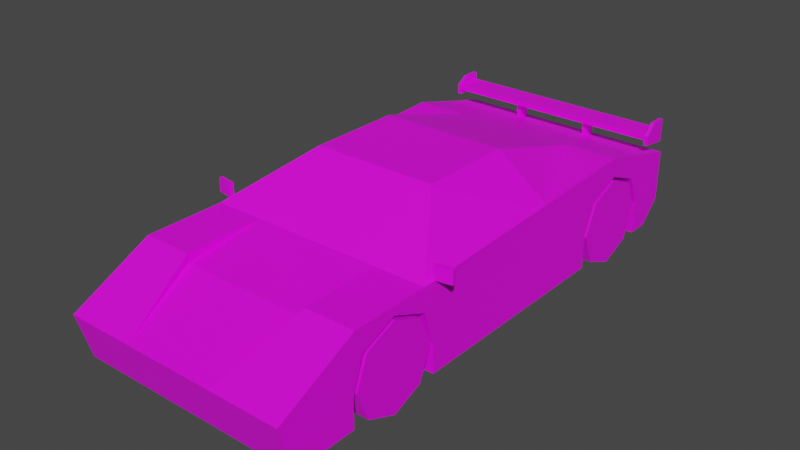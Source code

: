 # Source: Veh_Sports_Car_03_Green.blend  (saved by Blender 2.90.8; exported with 4.5.12 LTS)
import bpy
from mathutils import Matrix  # noqa: F401  (used for matrix-valued properties, if any)

bpy.ops.wm.read_factory_settings(use_empty=True)
scene = bpy.context.scene
scene.name = 'Scene'

# ---- collections
col_collection = bpy.data.collections.new('Collection'); scene.collection.children.link(col_collection)

# ---- images (referenced by path relative to the original .blend; pixels are not part of the script)
import os
ASSET_DIR = os.environ.get("B2B_ASSET_DIR", "")  # directory of the original .blend (textures are referenced by path, not embedded)
HERE = os.path.dirname(os.path.abspath(__file__))  # packed textures are extracted next to this script under _unpacked/

def load_image(name, relpath, width, height, colorspace="sRGB"):
    """Load a texture the original file referenced (path relative to the .blend, or extracted next to this script)."""
    p = next((c for c in (os.path.join(HERE, relpath), os.path.join(ASSET_DIR, relpath)) if relpath and os.path.exists(c)), "")
    if p:
        img = bpy.data.images.load(p, check_existing=True)
        img.name = name
    else:  # same state as the original file: an image datablock whose file is absent (Cycles renders it pink)
        img = bpy.data.images.new(name, width, height)
        img.source = "FILE"
        img.filepath = "//" + (relpath or name)
    img.colorspace_settings.name = colorspace
    return img
img_city_vehicles_pallete_png = load_image('city_vehicles_pallete.png', 'city_vehicles_pallete.png', 1024, 1024, 'sRGB')

# ---- materials (node trees are filled in below, after node groups)
mat_material_001 = bpy.data.materials.new('Material.001')
mat_material_001.use_transparent_shadow = False

# ---- material node trees
mat_material_001.use_nodes = True; mat_material_001.node_tree.nodes.clear()
_N = mat_material_001.node_tree.nodes; _L = mat_material_001.node_tree.links
n0 = _N.new('ShaderNodeBsdfPrincipled'); n0.name = 'Principled BSDF'; n0.location = (10, 300)
n0.distribution = 'GGX'
n0.subsurface_method = 'BURLEY'
n0.inputs[3].default_value = 1.45
n0.inputs[27].default_value = (0.0, 0.0, 0.0, 1.0)
n0.inputs[28].default_value = 1.0
n1 = _N.new('ShaderNodeOutputMaterial'); n1.name = 'Material Output'; n1.location = (300, 300)
n2 = _N.new('ShaderNodeTexImage'); n2.name = 'Image Texture'; n2.location = (-322, 90)
n2.image = img_city_vehicles_pallete_png
n2.interpolation = 'Closest'
_L.new(n0.outputs[0], n1.inputs[0])
_L.new(n2.outputs[0], n0.inputs[0])
n1.is_active_output = True

# ---- world
world_world = bpy.data.worlds.new('World'); scene.world = world_world
world_world.use_nodes = True; world_world.node_tree.nodes.clear()
_N = world_world.node_tree.nodes; _L = world_world.node_tree.links
n0 = _N.new('ShaderNodeOutputWorld'); n0.name = 'World Output'; n0.location = (300, 300)
n1 = _N.new('ShaderNodeBackground'); n1.name = 'Background'; n1.location = (10, 300)
n1.inputs[0].default_value = (0.05088, 0.05088, 0.05088, 1.0)
_L.new(n1.outputs[0], n0.inputs[0])
n0.is_active_output = True
world_world.color = (0.05088, 0.05088, 0.05088)
world_world.use_sun_shadow = False
world_world.sun_shadow_jitter_overblur = 0.0

# ---- meshes
me_plane = bpy.data.meshes.new('Plane')
me_plane.from_pydata([(0.3083, 0.5913, 0.3651), (0.3149, 0.7583, 0.433), (0.3083, 0.9253, 0.3651), (0.3149, -0.9474, 0.3618), (0.3149, -0.7754, 0.433), (0.3149, -0.6034, 0.3618), (0.549, -1.369, 0.2845), (0.549, -1.306, 0.06268), (0.549, 1.195, 0.4118), (0.2831, -0.2805, 0.6715), (0.549, -0.2558, 0.06268), (0.4973, -0.5795, 0.488), (0.549, 0.1978, 0.06268), (0.3222, 0.1135, 0.6687), (0.549, -0.2558, 0.4871), (0.5262, 0.1135, 0.5213), (0.2703, 0.5907, 0.5712), (0.549, -0.9866, 0.4728), (0.549, -0.9998, 0.06268), (0.312, -0.9866, 0.4728), (0.312, -0.5795, 0.488), (0.2209, -1.369, 0.2845), (0.312, -0.9866, 0.4293), (0.549, -0.7754, 0.433), (0.549, -0.6034, 0.3618), (0.549, -0.6042, 0.3621), (0.549, -0.9474, 0.3618), (0.549, -0.9998, 0.202), (0.3149, -0.9998, 0.202), (0.3149, -0.7754, 0.06268), (0.3149, -0.9998, 0.06268), (0.3149, -0.5469, 0.06268), (0.549, -0.5469, 0.06268), (0.3149, -0.6042, 0.06268), (0.549, -0.5469, 0.202), (0.3149, -0.5469, 0.202), (0.2993, 1.195, 0.4118), (0.2993, 1.026, 0.4523), (0.549, 1.026, 0.4523), (0.549, 0.7464, 0.526), (0.1163, 1.026, 0.4523), (0.549, 0.7583, 0.433), (0.549, 0.7464, 0.4286), (0.549, 0.9253, 0.3651), (0.549, 0.5913, 0.3651), (0.3149, 0.7583, 0.06268), (0.3149, 0.9841, 0.06268), (0.549, 0.9841, 0.06268), (0.3149, 0.5324, 0.06268), (0.549, 0.5324, 0.06268), (0.3149, 0.5324, 0.2194), (0.549, 0.5324, 0.2194), (0.549, 0.9841, 0.2194), (0.3149, 0.9841, 0.2194), (0.311, -1.272, 0.3324), (0.3569, -1.085, 0.4241), (0.5002, -1.085, 0.4241), (0.4612, -1.272, 0.3323), (0.549, -1.138, 0.307), (0.549, -1.138, 0.265), (0.549, -1.014, 0.265), (0.549, -1.014, 0.307), (0.259, -1.306, 0.06268), (0.1822, -1.331, 0.1505), (0.2155, -1.355, 0.2337), (0.2787, -1.324, 0.1259), (0.3816, -1.324, 0.1259), (0.4401, -1.355, 0.2337), (0.3225, -0.2443, 0.6692), (0.5263, -0.5291, 0.494), (0.312, -0.6042, 0.4728), (0.2703, 0.2257, 0.6785), (0.2993, -0.2558, 0.6867), (0.549, -0.6042, 0.4728), (0.549, 0.1978, 0.5044), (0.5261, -0.2565, 0.5049), (0.5283, 1.195, 0.3894), (0.5283, 1.195, 0.2777), (0.5023, 1.16, 0.3688), (0.5023, 1.16, 0.2983), (0.271, 1.16, 0.2983), (0.271, 1.16, 0.3688), (0.245, 1.16, 0.3894), (0.5283, 1.16, 0.3894), (0.5283, 1.16, 0.2777), (0.245, 1.16, 0.2777), (0.549, 1.091, 0.06268), (0.549, 1.195, 0.1665), (0.4723, 1.091, 0.06268), (0.3832, 1.172, 0.1432), (0.07413, 1.16, 0.3672), (0.07413, 1.16, 0.2991), (0.549, 1.018, 0.307), (0.549, 1.018, 0.265), (0.549, 1.119, 0.265), (0.549, 1.119, 0.307), (0.2993, 0.7451, 0.5257), (0.2993, 0.1978, 0.6867), (-0.3083, 0.5913, 0.3651), (-0.3149, 0.7583, 0.433), (-0.3083, 0.9253, 0.3651), (-0.3149, -0.9474, 0.3618), (-0.3149, -0.7754, 0.433), (-0.3149, -0.6034, 0.3618), (-0.549, -1.369, 0.2845), (-0.549, -1.306, 0.06268), (-0.549, 1.195, 0.4118), (-0.2831, -0.2805, 0.6715), (-0.549, -0.2558, 0.06268), (-0.4973, -0.5795, 0.488), (-0.549, 0.1978, 0.06268), (-0.3222, 0.1135, 0.6687), (0.0, -1.369, 0.2845), (0.0, -1.306, 0.06268), (0.0, 1.195, 0.4118), (0.0, -0.2558, 0.6867), (0.0, -0.2558, 0.06268), (0.0, -0.6042, 0.4728), (0.0, -0.6042, 0.06268), (0.0, 0.1978, 0.06268), (0.0, 0.1978, 0.6867), (-0.549, -0.2558, 0.4871), (-0.5262, 0.1135, 0.5213), (-0.2703, 0.5907, 0.5712), (-0.549, -0.9866, 0.4728), (-0.549, -0.9998, 0.06268), (0.0, -0.9866, 0.06268), (-0.312, -0.9866, 0.4728), (-0.312, -0.5795, 0.488), (-0.2209, -1.369, 0.2845), (-0.312, -0.9866, 0.4293), (0.0, -0.9866, 0.4293), (0.0, 0.7439, 0.526), (-0.549, -0.7754, 0.433), (-0.549, -0.6034, 0.3618), (-0.549, -0.6042, 0.3621), (-0.549, -0.9474, 0.3618), (-0.549, -0.9998, 0.202), (-0.3149, -0.9998, 0.202), (-0.3149, -0.7754, 0.06268), (-0.3149, -0.9998, 0.06268), (-0.3149, -0.5469, 0.06268), (-0.549, -0.5469, 0.06268), (-0.3149, -0.6042, 0.06268), (-0.549, -0.5469, 0.202), (-0.3149, -0.5469, 0.202), (-0.2993, 1.195, 0.4118), (0.0, 1.026, 0.4523), (-0.2993, 1.026, 0.4523), (-0.549, 1.026, 0.4523), (-0.549, 0.7464, 0.526), (-0.1163, 1.026, 0.4523), (-0.549, 0.7583, 0.433), (-0.549, 0.7464, 0.4286), (-0.549, 0.9253, 0.3651), (-0.549, 0.5913, 0.3651), (-0.3149, 0.7583, 0.06268), (-0.3149, 0.9841, 0.06268), (-0.549, 0.9841, 0.06268), (-0.3149, 0.5324, 0.06268), (-0.549, 0.5324, 0.06268), (-0.3149, 0.5324, 0.2194), (-0.549, 0.5324, 0.2194), (-0.549, 0.9841, 0.2194), (-0.3149, 0.9841, 0.2194), (-0.311, -1.272, 0.3324), (-0.3569, -1.085, 0.4241), (-0.5002, -1.085, 0.4241), (-0.4612, -1.272, 0.3323), (-0.549, -1.138, 0.307), (-0.549, -1.138, 0.265), (-0.549, -1.014, 0.265), (-0.549, -1.014, 0.307), (0.0, -1.331, 0.1505), (-0.259, -1.306, 0.06268), (-0.1822, -1.331, 0.1505), (-0.2155, -1.355, 0.2337), (-0.2787, -1.324, 0.1259), (-0.3816, -1.324, 0.1259), (-0.4401, -1.355, 0.2337), (-0.3225, -0.2443, 0.6692), (-0.5263, -0.5291, 0.494), (0.0, -0.5795, 0.488), (0.0, -0.2805, 0.6715), (-0.312, -0.6042, 0.4728), (-0.2703, 0.2257, 0.6785), (-0.2993, -0.2558, 0.6867), (-0.549, -0.6042, 0.4728), (-0.549, 0.1978, 0.5044), (-0.5261, -0.2565, 0.5049), (0.0, 1.195, 0.2777), (0.0, 1.195, 0.3894), (-0.5283, 1.195, 0.3894), (-0.5283, 1.195, 0.2777), (0.0, 1.16, 0.2777), (0.0, 1.16, 0.3894), (-0.5023, 1.16, 0.3688), (-0.5023, 1.16, 0.2983), (-0.271, 1.16, 0.2983), (-0.271, 1.16, 0.3688), (-0.245, 1.16, 0.3894), (-0.5283, 1.16, 0.3894), (-0.5283, 1.16, 0.2777), (-0.245, 1.16, 0.2777), (-0.549, 1.091, 0.06268), (-0.549, 1.195, 0.1665), (0.0, 1.195, 0.1665), (0.0, 1.091, 0.06268), (0.0, 1.172, 0.1432), (-0.4723, 1.091, 0.06268), (-0.3832, 1.172, 0.1432), (0.0, 1.16, 0.2991), (0.0, 1.16, 0.3672), (-0.07413, 1.16, 0.3672), (-0.07413, 1.16, 0.2991), (-0.549, 1.018, 0.307), (-0.549, 1.018, 0.265), (-0.549, 1.119, 0.265), (-0.549, 1.119, 0.307), (-0.2993, 0.7451, 0.5257), (-0.2993, 0.1978, 0.6867), (0.0, 0.2257, 0.6785), (0.0, 0.5899, 0.5714), (0.5461, -0.55, 0.4763), (0.5461, -0.55, 0.5423), (0.5429, -0.5323, 0.4763), (0.5429, -0.5323, 0.5423), (0.6251, -0.5359, 0.4763), (0.6251, -0.5359, 0.5423), (0.622, -0.5183, 0.4763), (0.622, -0.5183, 0.5423), (-0.5461, -0.55, 0.4763), (-0.5461, -0.55, 0.5423), (-0.5429, -0.5323, 0.4763), (-0.5429, -0.5323, 0.5423), (-0.6251, -0.5359, 0.4763), (-0.6251, -0.5359, 0.5423), (-0.622, -0.5183, 0.4763), (-0.622, -0.5183, 0.5423), (-0.549, 1.045, 0.514), (-0.549, 1.045, 0.5363), (-0.549, 1.176, 0.514), (-0.549, 1.176, 0.5363), (0.549, 1.045, 0.514), (0.549, 1.045, 0.5363), (0.549, 1.176, 0.514), (0.549, 1.176, 0.5363), (0.5303, 1.176, 0.514), (-0.5303, 1.176, 0.514), (-0.5303, 1.176, 0.5363), (0.5303, 1.176, 0.5363), (-0.5303, 1.045, 0.514), (0.5303, 1.045, 0.514), (0.5303, 1.045, 0.5363), (-0.5303, 1.045, 0.5363), (-0.549, 1.099, 0.572), (-0.549, 1.176, 0.572), (0.5303, 1.176, 0.5843), (0.549, 1.176, 0.5843), (0.549, 1.099, 0.5843), (-0.5303, 1.099, 0.572), (-0.5303, 1.176, 0.572), (0.5303, 1.099, 0.5843), (-0.549, 1.176, 0.485), (-0.549, 1.045, 0.4911), (-0.5303, 1.176, 0.485), (0.549, 1.045, 0.4911), (0.549, 1.176, 0.4726), (0.5303, 1.045, 0.4911), (0.5303, 1.176, 0.4726), (-0.5303, 1.045, 0.4911), (0.1818, 1.078, 0.421), (0.1818, 1.078, 0.5172), (0.1818, 1.143, 0.421), (0.1818, 1.143, 0.5172), (0.2005, 1.078, 0.421), (0.2005, 1.078, 0.5172), (0.2005, 1.143, 0.421), (0.2005, 1.143, 0.5172), (-0.1818, 1.078, 0.421), (-0.1818, 1.078, 0.5172), (-0.1818, 1.143, 0.421), (-0.1818, 1.143, 0.5172), (-0.2005, 1.078, 0.421), (-0.2005, 1.078, 0.5172), (-0.2005, 1.143, 0.421), (-0.2005, 1.143, 0.5172)], [], [(0, 1, 41, 42, 44), (1, 2, 43, 41), (53, 46, 47, 52), (3, 4, 23, 26), (4, 5, 24, 25, 23), (35, 31, 32, 34), (97, 74, 96), (73, 25, 24, 34, 32, 10, 14), (68, 75, 15, 13), (10, 32, 31, 33, 118, 116), (12, 10, 116, 119), (17, 73, 70, 19), (11, 9, 183, 182, 20), (72, 97, 120, 115), (7, 6, 67, 66, 65, 64, 112, 173, 63, 62), (18, 7, 62, 113, 126, 30), (74, 14, 10, 12), (75, 68, 69), (96, 74, 39), (6, 17, 56, 57, 54, 21), (22, 131, 112, 21), (19, 70, 22), (70, 117, 131, 22), (21, 19, 22), (29, 3, 28, 30), (29, 4, 3), (29, 5, 4), (28, 3, 26, 27), (30, 28, 27, 18), (33, 29, 30, 126, 118), (5, 35, 34, 24), (31, 35, 5, 29, 33), (221, 71, 16, 222), (96, 37, 40), (147, 40, 37, 36, 114), (37, 38, 8, 36), (39, 74, 12, 49, 51, 44, 42), (6, 7, 18, 27, 26, 61, 60, 59), (39, 38, 37, 96), (40, 147, 132, 96), (45, 0, 50, 48), (8, 87, 206, 190, 77, 76, 191, 114, 36), (45, 1, 0), (45, 2, 1), (50, 0, 44, 51), (46, 53, 2, 45), (42, 41, 43, 52, 93, 92, 95, 87, 8, 38, 39), (48, 50, 51, 49), (2, 53, 52, 43), (21, 54, 55, 56, 17, 19), (55, 54, 57, 56), (59, 60, 61, 58), (58, 61, 26, 23, 25, 73, 17, 6, 59), (62, 63, 173, 113), (112, 64, 67, 6, 21), (64, 65, 66, 67), (9, 11, 73, 72), (20, 182, 117, 70), (183, 9, 72, 115), (11, 20, 70, 73), (68, 13, 97, 72), (69, 68, 72, 73), (13, 15, 74, 97), (15, 75, 14, 74), (75, 69, 73, 14), (76, 77, 84, 83), (195, 82, 85, 194, 211, 91, 90, 212), (77, 190, 194, 85, 84), (191, 76, 83, 82, 195), (80, 81, 78, 79), (78, 81, 82, 83), (79, 78, 83, 84), (80, 79, 84, 85), (81, 80, 85, 82), (206, 87, 86, 88, 89, 208), (86, 47, 46, 45, 48, 49, 12, 119, 207, 88), (208, 89, 88, 207), (212, 90, 91, 211), (87, 95, 94, 93, 52, 47, 86), (94, 95, 92, 93), (16, 71, 97, 96), (71, 221, 120, 97), (222, 16, 96, 132), (98, 155, 153, 152, 99), (99, 152, 154, 100), (164, 163, 158, 157), (101, 136, 133, 102), (102, 133, 135, 134, 103), (145, 144, 142, 141), (220, 219, 188), (187, 121, 108, 142, 144, 134, 135), (180, 111, 122, 189), (108, 116, 118, 143, 141, 142), (110, 119, 116, 108), (124, 127, 184, 187), (109, 128, 182, 183, 107), (186, 115, 120, 220), (105, 174, 175, 173, 112, 176, 177, 178, 179, 104), (125, 140, 126, 113, 174, 105), (188, 110, 108, 121), (189, 181, 180), (219, 150, 188), (104, 129, 165, 168, 167, 124), (130, 129, 112, 131), (127, 130, 184), (184, 130, 131, 117), (129, 130, 127), (139, 140, 138, 101), (139, 101, 102), (139, 102, 103), (138, 137, 136, 101), (140, 125, 137, 138), (143, 118, 126, 140, 139), (103, 134, 144, 145), (141, 143, 139, 103, 145), (221, 222, 123, 185), (219, 151, 148), (147, 114, 146, 148, 151), (148, 146, 106, 149), (150, 153, 155, 162, 160, 110, 188), (104, 170, 171, 172, 136, 137, 125, 105), (150, 219, 148, 149), (151, 219, 132, 147), (156, 159, 161, 98), (106, 146, 114, 191, 192, 193, 190, 206, 205), (156, 98, 99), (156, 99, 100), (161, 162, 155, 98), (157, 156, 100, 164), (153, 150, 149, 106, 205, 218, 215, 216, 163, 154, 152), (159, 160, 162, 161), (100, 154, 163, 164), (129, 127, 124, 167, 166, 165), (166, 167, 168, 165), (170, 169, 172, 171), (169, 170, 104, 124, 187, 135, 133, 136, 172), (174, 113, 173, 175), (112, 129, 104, 179, 176), (176, 179, 178, 177), (107, 186, 187, 109), (128, 184, 117, 182), (183, 115, 186, 107), (109, 187, 184, 128), (180, 186, 220, 111), (181, 187, 186, 180), (111, 220, 188, 122), (122, 188, 121, 189), (189, 121, 187, 181), (192, 201, 202, 193), (195, 212, 213, 214, 211, 194, 203, 200), (193, 202, 203, 194, 190), (191, 195, 200, 201, 192), (198, 197, 196, 199), (196, 201, 200, 199), (197, 202, 201, 196), (198, 203, 202, 197), (199, 200, 203, 198), (206, 208, 210, 209, 204, 205), (204, 209, 207, 119, 110, 160, 159, 156, 157, 158), (208, 207, 209, 210), (212, 211, 214, 213), (205, 204, 158, 163, 216, 217, 218), (217, 216, 215, 218), (123, 219, 220, 185), (185, 220, 120, 221), (222, 132, 219, 123), (223, 224, 226, 225), (225, 226, 230, 229), (229, 230, 228, 227), (227, 228, 224, 223), (225, 229, 227, 223), (230, 226, 224, 228), (231, 233, 234, 232), (233, 237, 238, 234), (237, 235, 236, 238), (235, 231, 232, 236), (233, 231, 235, 237), (238, 236, 232, 234), (239, 240, 242, 241), (247, 250, 246, 245), (245, 246, 244, 243), (251, 254, 240, 239), (239, 241, 263, 264), (250, 253, 262, 257), (240, 254, 260, 255), (250, 249, 254, 253), (248, 251, 270, 265), (248, 247, 252, 251), (243, 244, 253, 252), (252, 253, 254, 251), (241, 242, 249, 248), (248, 249, 250, 247), (261, 256, 255, 260), (258, 257, 262, 259), (253, 244, 259, 262), (246, 250, 257, 258), (249, 242, 256, 261), (254, 249, 261, 260), (244, 246, 258, 259), (242, 240, 255, 256), (269, 267, 266, 268), (263, 265, 270, 264), (245, 243, 266, 267), (251, 239, 264, 270), (252, 247, 269, 268), (247, 245, 267, 269), (243, 252, 268, 266), (241, 248, 265, 263), (271, 272, 274, 273), (273, 274, 278, 277), (277, 278, 276, 275), (275, 276, 272, 271), (279, 281, 282, 280), (281, 285, 286, 282), (285, 283, 284, 286), (283, 279, 280, 284)])
_uv = me_plane.uv_layers.new(name='UVMap')
_uv.uv.foreach_set('vector', [0.2197, 0.02251, 0.2197, 0.02185, 0.2207, 0.02185, 0.2207, 0.0219, 0.2207, 0.02251, 0.2197, 0.02185, 0.2197, 0.02119, 0.2207, 0.02119, 0.2207, 0.02185, 0.2207, 0.0218, 0.2207, 0.02119, 0.2216, 0.02119, 0.2216, 0.0218, 0.2131, 0.02077, 0.2131, 0.02009, 0.214, 0.02009, 0.214, 0.02077, 0.2131, 0.02009, 0.2131, 0.01941, 0.214, 0.01941, 0.214, 0.01942, 0.214, 0.02009, 0.214, 0.02294, 0.214, 0.02349, 0.2131, 0.02349, 0.2131, 0.02294, 0.5141, 0.3437, 0.5116, 0.3439, 0.5141, 0.3383, 0.5155, 0.3496, 0.5158, 0.3496, 0.5158, 0.3496, 0.5163, 0.3498, 0.5168, 0.3498, 0.5168, 0.3507, 0.5154, 0.3507, 0.1128, 0.02834, 0.1122, 0.02842, 0.1122, 0.0273, 0.1128, 0.02727, 0.2207, 0.0407, 0.2207, 0.04188, 0.2198, 0.04188, 0.2198, 0.04211, 0.2185, 0.04211, 0.2185, 0.0407, 0.2207, 0.03886, 0.2207, 0.0407, 0.2185, 0.0407, 0.2185, 0.03886, 0.5083, 0.3541, 0.5083, 0.3529, 0.509, 0.3529, 0.509, 0.3541, 0.1123, 0.02939, 0.113, 0.02845, 0.1138, 0.02845, 0.1138, 0.02939, 0.1129, 0.02939, 0.5141, 0.3483, 0.5141, 0.3437, 0.5171, 0.3437, 0.5171, 0.3483, 0.519, 0.3542, 0.5183, 0.3542, 0.5184, 0.3539, 0.5188, 0.3537, 0.5188, 0.3533, 0.5184, 0.3531, 0.5183, 0.3524, 0.5187, 0.3524, 0.5187, 0.353, 0.519, 0.3533, 0.2207, 0.04372, 0.2207, 0.04496, 0.2195, 0.04496, 0.2185, 0.04496, 0.2185, 0.04366, 0.2198, 0.04372, 0.5154, 0.3522, 0.5154, 0.3507, 0.5168, 0.3507, 0.5168, 0.3522, 0.1122, 0.02842, 0.1128, 0.02834, 0.1122, 0.02924, 0.5141, 0.3383, 0.5116, 0.3439, 0.5116, 0.3383, 0.5083, 0.3554, 0.5083, 0.3541, 0.5084, 0.3545, 0.5085, 0.3551, 0.509, 0.3551, 0.5093, 0.3554, 0.509, 0.3541, 0.51, 0.3541, 0.51, 0.3554, 0.5093, 0.3554, 0.5194, 0.3519, 0.5197, 0.3507, 0.5195, 0.3519, 0.509, 0.3529, 0.51, 0.3529, 0.51, 0.3541, 0.509, 0.3541, 0.5197, 0.3532, 0.5194, 0.3519, 0.5195, 0.3519, 0.2159, 0.01963, 0.2147, 0.01895, 0.2153, 0.01875, 0.2159, 0.01875, 0.2159, 0.01963, 0.2144, 0.01963, 0.2147, 0.01895, 0.2159, 0.01963, 0.2147, 0.02031, 0.2144, 0.01963, 0.2216, 0.02295, 0.2216, 0.02359, 0.2207, 0.02359, 0.2207, 0.02295, 0.2216, 0.0224, 0.2216, 0.02295, 0.2207, 0.02295, 0.2207, 0.0224, 0.2198, 0.04211, 0.2198, 0.04281, 0.2198, 0.04372, 0.2185, 0.04366, 0.2185, 0.04211, 0.214, 0.02229, 0.214, 0.02294, 0.2131, 0.02294, 0.2131, 0.02229, 0.2159, 0.02053, 0.2153, 0.02053, 0.2147, 0.02031, 0.2159, 0.01963, 0.2159, 0.02031, 0.1138, 0.02693, 0.113, 0.02693, 0.113, 0.02586, 0.1138, 0.02586, 0.5214, 0.3498, 0.5214, 0.3483, 0.5224, 0.3483, 0.5171, 0.3534, 0.5164, 0.3534, 0.5153, 0.3534, 0.5153, 0.3524, 0.5171, 0.3524, 0.5153, 0.3534, 0.5137, 0.3534, 0.5137, 0.3524, 0.5153, 0.3524, 0.5153, 0.3539, 0.5154, 0.3522, 0.5168, 0.3522, 0.5168, 0.3533, 0.5163, 0.3533, 0.5158, 0.3534, 0.5156, 0.3539, 0.5161, 0.3471, 0.5168, 0.3473, 0.5168, 0.3483, 0.5163, 0.3483, 0.5158, 0.3485, 0.516, 0.3483, 0.5161, 0.3483, 0.5161, 0.3479, 0.52, 0.3498, 0.52, 0.3483, 0.5214, 0.3483, 0.5214, 0.3498, 0.5224, 0.3483, 0.523, 0.3483, 0.523, 0.3498, 0.5214, 0.3498, 0.2202, 0.0203, 0.219, 0.01964, 0.2196, 0.0194, 0.2202, 0.0194, 0.5194, 0.3507, 0.5186, 0.3507, 0.5186, 0.3489, 0.519, 0.3489, 0.519, 0.3506, 0.5193, 0.3506, 0.5193, 0.3489, 0.5194, 0.3489, 0.5194, 0.3499, 0.2202, 0.0203, 0.2188, 0.0203, 0.219, 0.01964, 0.2202, 0.0203, 0.219, 0.02096, 0.2188, 0.0203, 0.2165, 0.02263, 0.2165, 0.02205, 0.2175, 0.02205, 0.2175, 0.02263, 0.2202, 0.02119, 0.2196, 0.02119, 0.219, 0.02096, 0.2202, 0.0203, 0.5156, 0.3539, 0.5156, 0.354, 0.5158, 0.3545, 0.5163, 0.3547, 0.5161, 0.3548, 0.516, 0.3548, 0.516, 0.3551, 0.5165, 0.3554, 0.5157, 0.3554, 0.5155, 0.3548, 0.5153, 0.3539, 0.2165, 0.02325, 0.2165, 0.02263, 0.2175, 0.02263, 0.2175, 0.02325, 0.2207, 0.0224, 0.2207, 0.0218, 0.2216, 0.0218, 0.2216, 0.0224, 0.5093, 0.3554, 0.509, 0.3551, 0.5089, 0.3545, 0.5084, 0.3545, 0.5083, 0.3541, 0.509, 0.3541, 0.9756, 0.4971, 0.9761, 0.4992, 0.9744, 0.4992, 0.974, 0.4971, 0.8855, 0.5534, 0.8855, 0.5552, 0.8849, 0.5552, 0.8849, 0.5534, 0.516, 0.3479, 0.516, 0.3483, 0.5158, 0.3485, 0.5156, 0.349, 0.5158, 0.3496, 0.5155, 0.3496, 0.5155, 0.3484, 0.5161, 0.3471, 0.5161, 0.3479, 0.1222, 0.02982, 0.1219, 0.02958, 0.1219, 0.02904, 0.1222, 0.02904, 0.5183, 0.3524, 0.5184, 0.3531, 0.5184, 0.3539, 0.5183, 0.3542, 0.5183, 0.3531, 0.1217, 0.02969, 0.122, 0.02988, 0.122, 0.03018, 0.1217, 0.03036, 0.5143, 0.3486, 0.5121, 0.3518, 0.5116, 0.352, 0.5141, 0.3483, 0.514, 0.3518, 0.5171, 0.3518, 0.5171, 0.352, 0.514, 0.352, 0.5171, 0.3486, 0.5143, 0.3486, 0.5141, 0.3483, 0.5171, 0.3483, 0.5121, 0.3518, 0.514, 0.3518, 0.514, 0.352, 0.5116, 0.352, 0.5139, 0.3482, 0.5139, 0.3446, 0.5141, 0.3437, 0.5141, 0.3483, 0.5118, 0.3513, 0.5139, 0.3482, 0.5141, 0.3483, 0.5116, 0.352, 0.5139, 0.3446, 0.5118, 0.3447, 0.5116, 0.3439, 0.5141, 0.3437, 0.5118, 0.3447, 0.5118, 0.3485, 0.5116, 0.3485, 0.5116, 0.3439, 0.5118, 0.3485, 0.5118, 0.3513, 0.5116, 0.352, 0.5116, 0.3485, 0.5126, 0.3583, 0.5126, 0.3579, 0.5127, 0.3579, 0.5127, 0.3583, 0.8159, 0.1095, 0.8159, 0.09507, 0.8225, 0.09507, 0.8225, 0.1095, 0.8213, 0.1095, 0.8213, 0.1052, 0.8173, 0.1052, 0.8173, 0.1095, 0.52, 0.3542, 0.52, 0.3559, 0.5199, 0.3559, 0.5199, 0.3551, 0.5199, 0.3542, 0.5199, 0.3524, 0.5199, 0.3507, 0.52, 0.3507, 0.52, 0.3517, 0.52, 0.3524, 0.8142, 0.1081, 0.8125, 0.1081, 0.8125, 0.1028, 0.8142, 0.1028, 0.9132, 0.555, 0.9132, 0.5656, 0.9126, 0.5662, 0.9126, 0.5545, 0.9167, 0.555, 0.9132, 0.555, 0.9126, 0.5545, 0.9172, 0.5545, 0.9167, 0.5656, 0.9167, 0.555, 0.9172, 0.5545, 0.9172, 0.5662, 0.9132, 0.5656, 0.9167, 0.5656, 0.9172, 0.5662, 0.9126, 0.5662, 0.5186, 0.3489, 0.5186, 0.3507, 0.5183, 0.3507, 0.5183, 0.3504, 0.5185, 0.3501, 0.5185, 0.3489, 0.2207, 0.03524, 0.2207, 0.03567, 0.2198, 0.03567, 0.2198, 0.03659, 0.2198, 0.0375, 0.2207, 0.0375, 0.2207, 0.03886, 0.2185, 0.03886, 0.2185, 0.03524, 0.2204, 0.03524, 0.1149, 0.02969, 0.1149, 0.0348, 0.1138, 0.03599, 0.1138, 0.02969, 0.509, 0.049, 0.509, 0.0452, 0.5125, 0.0452, 0.5125, 0.049, 0.5165, 0.3554, 0.516, 0.3551, 0.5161, 0.3551, 0.5161, 0.3548, 0.5163, 0.3547, 0.5168, 0.3547, 0.5168, 0.3551, 0.8863, 0.5859, 0.8858, 0.5859, 0.8858, 0.5848, 0.8863, 0.5848, 0.5144, 0.3398, 0.5144, 0.3434, 0.5141, 0.3437, 0.5141, 0.3383, 0.5144, 0.3434, 0.5171, 0.3434, 0.5171, 0.3437, 0.5141, 0.3437, 0.5171, 0.3398, 0.5144, 0.3398, 0.5141, 0.3383, 0.5171, 0.3383, 0.2197, 0.02251, 0.2188, 0.02251, 0.2188, 0.0219, 0.2188, 0.02185, 0.2197, 0.02185, 0.2197, 0.02185, 0.2188, 0.02185, 0.2188, 0.02119, 0.2197, 0.02119, 0.2145, 0.02265, 0.2154, 0.02265, 0.2154, 0.02326, 0.2145, 0.02326, 0.214, 0.02229, 0.2131, 0.02229, 0.2131, 0.02161, 0.214, 0.02161, 0.214, 0.02161, 0.2131, 0.02161, 0.2131, 0.02093, 0.2131, 0.02093, 0.214, 0.02093, 0.2242, 0.02267, 0.2233, 0.02267, 0.2233, 0.02213, 0.2242, 0.02213, 0.5202, 0.3437, 0.5202, 0.3383, 0.5227, 0.3439, 0.517, 0.3529, 0.5169, 0.3518, 0.5183, 0.3518, 0.5183, 0.3527, 0.5178, 0.3527, 0.5173, 0.3529, 0.5173, 0.3529, 0.1148, 0.02834, 0.1148, 0.02727, 0.1154, 0.0273, 0.1154, 0.02842, 0.2163, 0.0407, 0.2185, 0.0407, 0.2185, 0.04211, 0.2172, 0.04211, 0.2172, 0.04188, 0.2163, 0.04188, 0.2163, 0.03886, 0.2185, 0.03886, 0.2185, 0.0407, 0.2163, 0.0407, 0.5118, 0.3541, 0.511, 0.3541, 0.511, 0.3529, 0.5118, 0.3529, 0.1153, 0.02939, 0.1147, 0.02939, 0.1138, 0.02939, 0.1138, 0.02845, 0.1147, 0.02845, 0.5202, 0.3483, 0.5171, 0.3483, 0.5171, 0.3437, 0.5202, 0.3437, 0.519, 0.3507, 0.519, 0.3516, 0.5187, 0.3519, 0.5187, 0.3524, 0.5183, 0.3524, 0.5184, 0.3517, 0.5188, 0.3515, 0.5188, 0.3512, 0.5184, 0.351, 0.5183, 0.3507, 0.2163, 0.04372, 0.2172, 0.04372, 0.2185, 0.04366, 0.2185, 0.04496, 0.2175, 0.04496, 0.2163, 0.04496, 0.5169, 0.3503, 0.5183, 0.3503, 0.5183, 0.3518, 0.5169, 0.3518, 0.1154, 0.02842, 0.1154, 0.02924, 0.1148, 0.02834, 0.5202, 0.3383, 0.5227, 0.3383, 0.5227, 0.3439, 0.5118, 0.3554, 0.5107, 0.3554, 0.511, 0.3551, 0.5115, 0.3551, 0.5116, 0.3545, 0.5118, 0.3541, 0.511, 0.3541, 0.5107, 0.3554, 0.51, 0.3554, 0.51, 0.3541, 0.5115, 0.3567, 0.5116, 0.3567, 0.5118, 0.3579, 0.511, 0.3529, 0.511, 0.3541, 0.51, 0.3541, 0.51, 0.3529, 0.5118, 0.3554, 0.5116, 0.3567, 0.5115, 0.3567, 0.2173, 0.01965, 0.2173, 0.02053, 0.2168, 0.02053, 0.2162, 0.02033, 0.2173, 0.01965, 0.2162, 0.02033, 0.2159, 0.01965, 0.2173, 0.01965, 0.2159, 0.01965, 0.2162, 0.01897, 0.2226, 0.02307, 0.2217, 0.02307, 0.2217, 0.02243, 0.2226, 0.02243, 0.2226, 0.02362, 0.2217, 0.02362, 0.2217, 0.02307, 0.2226, 0.02307, 0.2172, 0.04211, 0.2185, 0.04211, 0.2185, 0.04366, 0.2172, 0.04372, 0.2172, 0.04281, 0.2242, 0.02333, 0.2233, 0.02333, 0.2233, 0.02267, 0.2242, 0.02267, 0.2173, 0.01875, 0.2173, 0.01897, 0.2173, 0.01965, 0.2162, 0.01897, 0.2168, 0.01875, 0.1138, 0.02693, 0.1138, 0.02586, 0.1146, 0.02586, 0.1146, 0.02693, 0.5246, 0.3498, 0.5236, 0.3483, 0.5246, 0.3483, 0.5171, 0.3534, 0.5171, 0.3524, 0.519, 0.3524, 0.519, 0.3534, 0.5179, 0.3534, 0.519, 0.3534, 0.519, 0.3524, 0.5206, 0.3524, 0.5206, 0.3534, 0.5168, 0.3486, 0.5171, 0.3486, 0.5173, 0.3491, 0.5178, 0.3493, 0.5183, 0.3493, 0.5183, 0.3503, 0.5169, 0.3503, 0.5176, 0.3554, 0.5176, 0.3546, 0.5176, 0.3542, 0.5175, 0.3542, 0.5173, 0.354, 0.5178, 0.3542, 0.5183, 0.3542, 0.5183, 0.3552, 0.526, 0.3498, 0.5246, 0.3498, 0.5246, 0.3483, 0.526, 0.3483, 0.5236, 0.3483, 0.5246, 0.3498, 0.523, 0.3498, 0.523, 0.3483, 0.2202, 0.0203, 0.2202, 0.0194, 0.2208, 0.0194, 0.2214, 0.01964, 0.5194, 0.3471, 0.5194, 0.3479, 0.5194, 0.3489, 0.5193, 0.3489, 0.5193, 0.3472, 0.519, 0.3472, 0.519, 0.3489, 0.5186, 0.3489, 0.5186, 0.3471, 0.2202, 0.0203, 0.2214, 0.01964, 0.2217, 0.0203, 0.2202, 0.0203, 0.2217, 0.0203, 0.2214, 0.02096, 0.2156, 0.02267, 0.2165, 0.02267, 0.2165, 0.02325, 0.2156, 0.02325, 0.2202, 0.02119, 0.2202, 0.0203, 0.2214, 0.02096, 0.2208, 0.02119, 0.5171, 0.3486, 0.5168, 0.3486, 0.517, 0.3477, 0.5172, 0.3471, 0.5179, 0.3471, 0.5175, 0.3474, 0.5175, 0.3477, 0.5176, 0.3477, 0.5178, 0.3478, 0.5173, 0.348, 0.5171, 0.3485, 0.2156, 0.02205, 0.2165, 0.02205, 0.2165, 0.02267, 0.2156, 0.02267, 0.2144, 0.02205, 0.2154, 0.02205, 0.2154, 0.02265, 0.2145, 0.02265, 0.5107, 0.3554, 0.511, 0.3541, 0.5118, 0.3541, 0.5116, 0.3545, 0.5112, 0.3545, 0.511, 0.3551, 0.9836, 0.4971, 0.9852, 0.4971, 0.9847, 0.4992, 0.9831, 0.4992, 0.8923, 0.5844, 0.8917, 0.5844, 0.8917, 0.5825, 0.8923, 0.5825, 0.5175, 0.3546, 0.5176, 0.3546, 0.5176, 0.3554, 0.517, 0.3542, 0.517, 0.3529, 0.5173, 0.3529, 0.5171, 0.3535, 0.5173, 0.354, 0.5175, 0.3542, 0.1222, 0.02826, 0.1222, 0.02904, 0.1219, 0.02904, 0.1219, 0.02849, 0.5183, 0.3524, 0.5183, 0.3517, 0.5183, 0.3507, 0.5184, 0.351, 0.5184, 0.3517, 0.1217, 0.02839, 0.1217, 0.02771, 0.122, 0.02789, 0.122, 0.0282, 0.52, 0.3486, 0.5202, 0.3483, 0.5227, 0.352, 0.5222, 0.3518, 0.5203, 0.3518, 0.5203, 0.352, 0.5171, 0.352, 0.5171, 0.3518, 0.5171, 0.3486, 0.5171, 0.3483, 0.5202, 0.3483, 0.52, 0.3486, 0.5222, 0.3518, 0.5227, 0.352, 0.5203, 0.352, 0.5203, 0.3518, 0.5204, 0.3482, 0.5202, 0.3483, 0.5202, 0.3437, 0.5204, 0.3446, 0.5225, 0.3513, 0.5227, 0.352, 0.5202, 0.3483, 0.5204, 0.3482, 0.5204, 0.3446, 0.5202, 0.3437, 0.5227, 0.3439, 0.5225, 0.3447, 0.5225, 0.3447, 0.5227, 0.3439, 0.5227, 0.3485, 0.5225, 0.3485, 0.5225, 0.3485, 0.5227, 0.3485, 0.5227, 0.352, 0.5225, 0.3513, 0.5126, 0.3575, 0.5127, 0.3575, 0.5127, 0.3579, 0.5126, 0.3579, 0.8159, 0.1095, 0.8173, 0.1095, 0.8173, 0.1139, 0.8213, 0.1139, 0.8213, 0.1095, 0.8225, 0.1095, 0.8225, 0.124, 0.8159, 0.124, 0.52, 0.3576, 0.5199, 0.3576, 0.5199, 0.3567, 0.5199, 0.3559, 0.52, 0.3559, 0.5199, 0.3524, 0.52, 0.3524, 0.52, 0.3532, 0.52, 0.3541, 0.5199, 0.3541, 0.8142, 0.1188, 0.8142, 0.1241, 0.8125, 0.1241, 0.8125, 0.1188, 0.9132, 0.5976, 0.9126, 0.5982, 0.9126, 0.5865, 0.9132, 0.5871, 0.9167, 0.5976, 0.9172, 0.5982, 0.9126, 0.5982, 0.9132, 0.5976, 0.9167, 0.5871, 0.9172, 0.5865, 0.9172, 0.5982, 0.9167, 0.5976, 0.9132, 0.5871, 0.9126, 0.5865, 0.9172, 0.5865, 0.9167, 0.5871, 0.5186, 0.3489, 0.5185, 0.3489, 0.5185, 0.3477, 0.5183, 0.3474, 0.5183, 0.3471, 0.5186, 0.3471, 0.2163, 0.03524, 0.2166, 0.03524, 0.2185, 0.03524, 0.2185, 0.03886, 0.2163, 0.03886, 0.2163, 0.0375, 0.2172, 0.0375, 0.2172, 0.03659, 0.2172, 0.03567, 0.2163, 0.03567, 0.1149, 0.02969, 0.1138, 0.02969, 0.1138, 0.02338, 0.1149, 0.02457, 0.509, 0.049, 0.5125, 0.049, 0.5125, 0.05281, 0.509, 0.05281, 0.5179, 0.3471, 0.5183, 0.3475, 0.5183, 0.3478, 0.5178, 0.3478, 0.5176, 0.3477, 0.5176, 0.3474, 0.5175, 0.3474, 0.8913, 0.5596, 0.8913, 0.5607, 0.8909, 0.5607, 0.8909, 0.5596, 0.5199, 0.3398, 0.5202, 0.3383, 0.5202, 0.3437, 0.5199, 0.3434, 0.5199, 0.3434, 0.5202, 0.3437, 0.5171, 0.3437, 0.5171, 0.3434, 0.5171, 0.3398, 0.5171, 0.3383, 0.5202, 0.3383, 0.5199, 0.3398, 0.1547, 0.0347, 0.1547, 0.03493, 0.1547, 0.03493, 0.1547, 0.0347, 0.9451, 0.4816, 0.9449, 0.4816, 0.9449, 0.4814, 0.9451, 0.4814, 0.1547, 0.0347, 0.1547, 0.03493, 0.1546, 0.03493, 0.1546, 0.0347, 0.1447, 0.03766, 0.1449, 0.03766, 0.1449, 0.03794, 0.1447, 0.03794, 0.1539, 0.03683, 0.1539, 0.03711, 0.1538, 0.03711, 0.1538, 0.03683, 0.1538, 0.03767, 0.1538, 0.03739, 0.1539, 0.03739, 0.1539, 0.03767, 0.1547, 0.0347, 0.1548, 0.0347, 0.1548, 0.03493, 0.1547, 0.03493, 0.9495, 0.4815, 0.9495, 0.4817, 0.9492, 0.4817, 0.9492, 0.4815, 0.1546, 0.0347, 0.1546, 0.0347, 0.1546, 0.03493, 0.1546, 0.03493, 0.1447, 0.03822, 0.1447, 0.03795, 0.1449, 0.03794, 0.1449, 0.03822, 0.1539, 0.03683, 0.1538, 0.03683, 0.1538, 0.03654, 0.1539, 0.03654, 0.1538, 0.03711, 0.1539, 0.03711, 0.1539, 0.03739, 0.1538, 0.03739, 0.1478, 0.034, 0.1478, 0.034, 0.1478, 0.03436, 0.1478, 0.03436, 0.1543, 0.02789, 0.1542, 0.02789, 0.1542, 0.02784, 0.1543, 0.02784, 0.1545, 0.03324, 0.1545, 0.03324, 0.1545, 0.0336, 0.1545, 0.0336, 0.1502, 0.03433, 0.1502, 0.03433, 0.1502, 0.03438, 0.1502, 0.03438, 0.1478, 0.034, 0.1478, 0.03436, 0.1477, 0.03436, 0.1477, 0.034, 0.1501, 0.03139, 0.1501, 0.03174, 0.15, 0.0316, 0.15, 0.03139, 0.1501, 0.03335, 0.15, 0.03335, 0.15, 0.0332, 0.1501, 0.0332, 0.1502, 0.03428, 0.1502, 0.03139, 0.1506, 0.03139, 0.1506, 0.03428, 0.154, 0.0322, 0.154, 0.03184, 0.1541, 0.03184, 0.1541, 0.0322, 0.1509, 0.03139, 0.1509, 0.03428, 0.1506, 0.03428, 0.1506, 0.03139, 0.1502, 0.03139, 0.1502, 0.03139, 0.1502, 0.03144, 0.1502, 0.03144, 0.1502, 0.03144, 0.1502, 0.03144, 0.1502, 0.03433, 0.1502, 0.03433, 0.1543, 0.03084, 0.1542, 0.03084, 0.1542, 0.03079, 0.1543, 0.03079, 0.1543, 0.03079, 0.1542, 0.03079, 0.1542, 0.02789, 0.1543, 0.02789, 0.15, 0.03299, 0.1501, 0.03299, 0.1501, 0.0332, 0.15, 0.0332, 0.1501, 0.03299, 0.15, 0.03299, 0.15, 0.03278, 0.1501, 0.03278, 0.15, 0.03262, 0.1501, 0.03262, 0.1501, 0.03278, 0.15, 0.03278, 0.1542, 0.02784, 0.1542, 0.02789, 0.1541, 0.02789, 0.1541, 0.02784, 0.1542, 0.03079, 0.1542, 0.03084, 0.1541, 0.03084, 0.1541, 0.03079, 0.1501, 0.0321, 0.1501, 0.03246, 0.15, 0.03246, 0.15, 0.03225, 0.1545, 0.0336, 0.1545, 0.03324, 0.1547, 0.03324, 0.1547, 0.03345, 0.1478, 0.03436, 0.1478, 0.034, 0.1479, 0.03415, 0.1479, 0.03436, 0.1501, 0.03371, 0.15, 0.03371, 0.15, 0.03335, 0.1501, 0.03335, 0.154, 0.03256, 0.154, 0.03256, 0.154, 0.0322, 0.154, 0.0322, 0.1545, 0.03324, 0.1545, 0.0336, 0.1544, 0.0336, 0.1544, 0.03324, 0.1502, 0.03433, 0.1502, 0.03438, 0.1501, 0.03438, 0.1501, 0.03433, 0.1501, 0.03174, 0.1501, 0.0321, 0.15, 0.0321, 0.15, 0.03174, 0.1543, 0.02789, 0.1543, 0.02784, 0.1544, 0.02784, 0.1544, 0.02789, 0.1502, 0.03139, 0.1502, 0.03144, 0.1501, 0.03144, 0.1501, 0.03139, 0.1543, 0.03084, 0.1543, 0.03079, 0.1543, 0.03079, 0.1543, 0.03084, 0.1541, 0.0311, 0.1541, 0.03136, 0.1539, 0.03136, 0.1539, 0.0311, 0.154, 0.03282, 0.154, 0.03256, 0.154, 0.03256, 0.154, 0.03282, 0.1541, 0.03084, 0.1541, 0.0311, 0.1539, 0.0311, 0.1539, 0.03084, 0.154, 0.03372, 0.154, 0.03346, 0.1541, 0.03346, 0.1541, 0.03372, 0.1539, 0.03136, 0.1541, 0.03136, 0.1541, 0.03163, 0.1539, 0.03163, 0.1501, 0.03397, 0.15, 0.03397, 0.15, 0.03371, 0.1501, 0.03371, 0.147, 0.0342, 0.1469, 0.0342, 0.1469, 0.03394, 0.147, 0.03394, 0.1541, 0.03346, 0.154, 0.03346, 0.154, 0.0332, 0.1541, 0.0332])
me_plane.materials.append(mat_material_001)
me_plane.use_remesh_fix_poles = True
me_plane.use_remesh_preserve_attributes = False
me_plane.use_mirror_vertex_groups = False
me_plane.update()
me_plane_002 = bpy.data.meshes.new('Plane.002')
me_plane_002.from_pydata([(0.3931, -0.7754, 0.2086), (0.549, -0.7754, 0.2086), (0.3931, -0.5679, 0.2086), (0.549, -0.5679, 0.2086), (0.3931, -0.6287, 0.06188), (0.549, -0.6287, 0.06188), (0.3931, -0.7754, 0.001101), (0.549, -0.7754, 0.001101), (0.3931, -0.9221, 0.06188), (0.549, -0.9221, 0.06188), (0.3931, -0.9829, 0.2086), (0.549, -0.9829, 0.2086), (0.3931, -0.9221, 0.3553), (0.549, -0.9221, 0.3553), (0.3931, -0.7754, 0.4161), (0.549, -0.7754, 0.4161), (0.3931, -0.6287, 0.3553), (0.549, -0.6287, 0.3553), (0.549, -0.664, 0.09723), (0.549, -0.6179, 0.2086), (0.549, -0.7754, 0.05109), (0.549, -0.8868, 0.09723), (0.549, -0.9329, 0.2086), (0.549, -0.8868, 0.32), (0.549, -0.7754, 0.3661), (0.549, -0.664, 0.32)], [], [(0, 2, 4), (1, 18, 19), (2, 3, 5, 4), (0, 4, 6), (1, 20, 18), (4, 5, 7, 6), (0, 6, 8), (1, 21, 20), (6, 7, 9, 8), (0, 8, 10), (1, 22, 21), (8, 9, 11, 10), (0, 10, 12), (1, 23, 22), (10, 11, 13, 12), (0, 12, 14), (1, 24, 23), (12, 13, 15, 14), (0, 14, 16), (1, 25, 24), (14, 15, 17, 16), (0, 16, 2), (1, 19, 25), (16, 17, 3, 2), (19, 18, 5, 3), (18, 20, 7, 5), (20, 21, 9, 7), (21, 22, 11, 9), (22, 23, 13, 11), (23, 24, 15, 13), (24, 25, 17, 15), (25, 19, 3, 17)])
_uv = me_plane_002.uv_layers.new(name='UVMap')
_uv.uv.foreach_set('vector', [0.116, 0.05395, 0.1155, 0.05374, 0.1158, 0.05344, 0.2502, 0.04128, 0.25, 0.04167, 0.2498, 0.04144, 0.117, 0.05485, 0.1166, 0.05485, 0.1166, 0.05445, 0.117, 0.05445, 0.116, 0.05395, 0.1158, 0.05344, 0.1163, 0.05344, 0.2502, 0.04128, 0.2503, 0.04167, 0.25, 0.04167, 0.1247, 0.05144, 0.1251, 0.05144, 0.1251, 0.05183, 0.1247, 0.05183, 0.116, 0.05395, 0.1163, 0.05344, 0.1166, 0.05374, 0.2502, 0.04128, 0.2506, 0.04144, 0.2503, 0.04167, 0.1247, 0.05183, 0.1251, 0.05183, 0.1251, 0.05222, 0.1247, 0.05222, 0.116, 0.05395, 0.1166, 0.05374, 0.1166, 0.05416, 0.2502, 0.04128, 0.2506, 0.04112, 0.2506, 0.04144, 0.1251, 0.04794, 0.1247, 0.04794, 0.1247, 0.04754, 0.1251, 0.04754, 0.116, 0.05395, 0.1166, 0.05416, 0.1163, 0.05445, 0.2502, 0.04128, 0.2503, 0.04089, 0.2506, 0.04112, 0.1251, 0.04754, 0.1247, 0.04754, 0.1247, 0.04717, 0.1251, 0.04717, 0.116, 0.05395, 0.1163, 0.05445, 0.1158, 0.05445, 0.2502, 0.04128, 0.25, 0.04089, 0.2503, 0.04089, 0.1174, 0.05523, 0.117, 0.05523, 0.117, 0.05483, 0.1174, 0.05483, 0.116, 0.05395, 0.1158, 0.05445, 0.1155, 0.05416, 0.2502, 0.04128, 0.2498, 0.04112, 0.25, 0.04089, 0.1174, 0.05483, 0.117, 0.05483, 0.117, 0.05445, 0.1174, 0.05445, 0.116, 0.05395, 0.1155, 0.05416, 0.1155, 0.05374, 0.2502, 0.04128, 0.2498, 0.04144, 0.2498, 0.04112, 0.117, 0.05523, 0.1166, 0.05523, 0.1166, 0.05485, 0.117, 0.05485, 0.1196, 0.05384, 0.1198, 0.05407, 0.1198, 0.05419, 0.1195, 0.05389, 0.1198, 0.05407, 0.1201, 0.05407, 0.1202, 0.05419, 0.1198, 0.05419, 0.1201, 0.05407, 0.1203, 0.05384, 0.1205, 0.05389, 0.1202, 0.05419, 0.1203, 0.05384, 0.1203, 0.05352, 0.1205, 0.05347, 0.1205, 0.05389, 0.1203, 0.05352, 0.1201, 0.0533, 0.1202, 0.05317, 0.1205, 0.05347, 0.1201, 0.0533, 0.1198, 0.0533, 0.1198, 0.05317, 0.1202, 0.05317, 0.1198, 0.0533, 0.1196, 0.05352, 0.1195, 0.05347, 0.1198, 0.05317, 0.1196, 0.05352, 0.1196, 0.05384, 0.1195, 0.05389, 0.1195, 0.05347])
me_plane_002.materials.append(mat_material_001)
me_plane_002.use_remesh_fix_poles = True
me_plane_002.use_remesh_preserve_attributes = False
me_plane_002.use_mirror_vertex_groups = False
me_plane_002.update()
me_plane_003 = bpy.data.meshes.new('Plane.003')
me_plane_003.from_pydata([(-0.3931, -0.7754, 0.2086), (-0.549, -0.7754, 0.2086), (-0.3931, -0.5679, 0.2086), (-0.549, -0.5679, 0.2086), (-0.3931, -0.6287, 0.06188), (-0.549, -0.6287, 0.06188), (-0.3931, -0.7754, 0.001101), (-0.549, -0.7754, 0.001101), (-0.3931, -0.9221, 0.06188), (-0.549, -0.9221, 0.06188), (-0.3931, -0.9829, 0.2086), (-0.549, -0.9829, 0.2086), (-0.3931, -0.9221, 0.3553), (-0.549, -0.9221, 0.3553), (-0.3931, -0.7754, 0.4161), (-0.549, -0.7754, 0.4161), (-0.3931, -0.6287, 0.3553), (-0.549, -0.6287, 0.3553), (-0.549, -0.664, 0.09723), (-0.549, -0.6179, 0.2086), (-0.549, -0.7754, 0.05109), (-0.549, -0.8868, 0.09723), (-0.549, -0.9329, 0.2086), (-0.549, -0.8868, 0.32), (-0.549, -0.7754, 0.3661), (-0.549, -0.664, 0.32)], [], [(0, 4, 2), (1, 19, 18), (2, 4, 5, 3), (0, 6, 4), (1, 18, 20), (4, 6, 7, 5), (0, 8, 6), (1, 20, 21), (6, 8, 9, 7), (0, 10, 8), (1, 21, 22), (8, 10, 11, 9), (0, 12, 10), (1, 22, 23), (10, 12, 13, 11), (0, 14, 12), (1, 23, 24), (12, 14, 15, 13), (0, 16, 14), (1, 24, 25), (14, 16, 17, 15), (0, 2, 16), (1, 25, 19), (16, 2, 3, 17), (19, 3, 5, 18), (18, 5, 7, 20), (20, 7, 9, 21), (21, 9, 11, 22), (22, 11, 13, 23), (23, 13, 15, 24), (24, 15, 17, 25), (25, 17, 3, 19)])
_uv = me_plane_003.uv_layers.new(name='UVMap')
_uv.uv.foreach_set('vector', [0.119, 0.05368, 0.1195, 0.05389, 0.1192, 0.05419, 0.2473, 0.04154, 0.2471, 0.04193, 0.2469, 0.0417, 0.116, 0.05484, 0.116, 0.05523, 0.1155, 0.05523, 0.1155, 0.05484, 0.119, 0.05368, 0.1195, 0.05347, 0.1195, 0.05389, 0.2473, 0.04154, 0.2469, 0.0417, 0.2469, 0.04138, 0.1251, 0.05222, 0.1251, 0.05261, 0.1247, 0.05261, 0.1247, 0.05222, 0.119, 0.05368, 0.1192, 0.05317, 0.1195, 0.05347, 0.2473, 0.04154, 0.2469, 0.04138, 0.2471, 0.04116, 0.1251, 0.05261, 0.1251, 0.053, 0.1247, 0.053, 0.1247, 0.05261, 0.119, 0.05368, 0.1187, 0.05317, 0.1192, 0.05317, 0.2473, 0.04154, 0.2471, 0.04116, 0.2474, 0.04116, 0.1213, 0.05527, 0.1213, 0.05487, 0.1218, 0.05487, 0.1218, 0.05527, 0.119, 0.05368, 0.1184, 0.05347, 0.1187, 0.05317, 0.2473, 0.04154, 0.2474, 0.04116, 0.2477, 0.04138, 0.1213, 0.05487, 0.1213, 0.0545, 0.1218, 0.0545, 0.1218, 0.05487, 0.119, 0.05368, 0.1184, 0.05389, 0.1184, 0.05347, 0.2473, 0.04154, 0.2477, 0.04138, 0.2477, 0.0417, 0.1247, 0.04717, 0.1247, 0.04677, 0.1251, 0.04677, 0.1251, 0.04717, 0.119, 0.05368, 0.1187, 0.05419, 0.1184, 0.05389, 0.2473, 0.04154, 0.2477, 0.0417, 0.2474, 0.04193, 0.1247, 0.04677, 0.1247, 0.04639, 0.1251, 0.04639, 0.1251, 0.04677, 0.119, 0.05368, 0.1192, 0.05419, 0.1187, 0.05419, 0.2473, 0.04154, 0.2474, 0.04193, 0.2471, 0.04193, 0.116, 0.05445, 0.116, 0.05484, 0.1155, 0.05484, 0.1155, 0.05445, 0.1169, 0.05433, 0.1169, 0.05445, 0.1166, 0.05416, 0.1167, 0.05411, 0.1167, 0.05411, 0.1166, 0.05416, 0.1166, 0.05374, 0.1167, 0.05379, 0.1167, 0.05379, 0.1166, 0.05374, 0.1169, 0.05344, 0.1169, 0.05356, 0.1169, 0.05356, 0.1169, 0.05344, 0.1173, 0.05344, 0.1172, 0.05356, 0.1172, 0.05356, 0.1173, 0.05344, 0.1176, 0.05374, 0.1174, 0.05379, 0.1174, 0.05379, 0.1176, 0.05374, 0.1176, 0.05416, 0.1174, 0.05411, 0.1174, 0.05411, 0.1176, 0.05416, 0.1173, 0.05445, 0.1172, 0.05433, 0.1172, 0.05433, 0.1173, 0.05445, 0.1169, 0.05445, 0.1169, 0.05433])
me_plane_003.materials.append(mat_material_001)
me_plane_003.use_remesh_fix_poles = True
me_plane_003.use_remesh_preserve_attributes = False
me_plane_003.use_mirror_vertex_groups = False
me_plane_003.update()
me_plane_004 = bpy.data.meshes.new('Plane.004')
me_plane_004.from_pydata([(0.3931, 0.7557, 0.2086), (0.549, 0.7557, 0.2086), (0.3931, 0.9632, 0.2086), (0.549, 0.9632, 0.2086), (0.3931, 0.9025, 0.06188), (0.549, 0.9025, 0.06188), (0.3931, 0.7557, 0.001101), (0.549, 0.7557, 0.001101), (0.3931, 0.609, 0.06188), (0.549, 0.609, 0.06188), (0.3931, 0.5482, 0.2086), (0.549, 0.5482, 0.2086), (0.3931, 0.609, 0.3553), (0.549, 0.609, 0.3553), (0.3931, 0.7557, 0.4161), (0.549, 0.7557, 0.4161), (0.3931, 0.9025, 0.3553), (0.549, 0.9025, 0.3553), (0.549, 0.8671, 0.09723), (0.549, 0.9132, 0.2086), (0.549, 0.7557, 0.05109), (0.549, 0.6443, 0.09723), (0.549, 0.5982, 0.2086), (0.549, 0.6443, 0.32), (0.549, 0.7557, 0.3661), (0.549, 0.8671, 0.32)], [], [(0, 2, 4), (1, 18, 19), (2, 3, 5, 4), (0, 4, 6), (1, 20, 18), (4, 5, 7, 6), (0, 6, 8), (1, 21, 20), (6, 7, 9, 8), (0, 8, 10), (1, 22, 21), (8, 9, 11, 10), (0, 10, 12), (1, 23, 22), (10, 11, 13, 12), (0, 12, 14), (1, 24, 23), (12, 13, 15, 14), (0, 14, 16), (1, 25, 24), (14, 15, 17, 16), (0, 16, 2), (1, 19, 25), (16, 17, 3, 2), (19, 18, 5, 3), (18, 20, 7, 5), (20, 21, 9, 7), (21, 22, 11, 9), (22, 23, 13, 11), (23, 24, 15, 13), (24, 25, 17, 15), (25, 19, 3, 17)])
_uv = me_plane_004.uv_layers.new(name='UVMap')
_uv.uv.foreach_set('vector', [0.116, 0.05293, 0.1166, 0.05314, 0.1163, 0.05344, 0.254, 0.04052, 0.2542, 0.04014, 0.2544, 0.04036, 0.1239, 0.05483, 0.1243, 0.05483, 0.1243, 0.05523, 0.1239, 0.05523, 0.116, 0.05293, 0.1163, 0.05344, 0.1158, 0.05344, 0.254, 0.04052, 0.2539, 0.04014, 0.2542, 0.04014, 0.1251, 0.05139, 0.1247, 0.05139, 0.1247, 0.05101, 0.1251, 0.05101, 0.116, 0.05293, 0.1158, 0.05344, 0.1155, 0.05314, 0.254, 0.04052, 0.2536, 0.04036, 0.2539, 0.04014, 0.1251, 0.05101, 0.1247, 0.05101, 0.1247, 0.05062, 0.1251, 0.05062, 0.116, 0.05293, 0.1155, 0.05314, 0.1155, 0.05272, 0.254, 0.04052, 0.2536, 0.04068, 0.2536, 0.04036, 0.1226, 0.05527, 0.1222, 0.05527, 0.1222, 0.05487, 0.1226, 0.05487, 0.116, 0.05293, 0.1155, 0.05272, 0.1158, 0.05242, 0.254, 0.04052, 0.2539, 0.04091, 0.2536, 0.04068, 0.1226, 0.05487, 0.1222, 0.05487, 0.1222, 0.0545, 0.1226, 0.0545, 0.116, 0.05293, 0.1158, 0.05242, 0.1163, 0.05242, 0.254, 0.04052, 0.2542, 0.04091, 0.2539, 0.04091, 0.116, 0.05445, 0.1164, 0.05445, 0.1164, 0.05486, 0.116, 0.05486, 0.116, 0.05293, 0.1163, 0.05242, 0.1166, 0.05272, 0.254, 0.04052, 0.2544, 0.04068, 0.2542, 0.04091, 0.116, 0.05486, 0.1164, 0.05486, 0.1164, 0.05523, 0.116, 0.05523, 0.116, 0.05293, 0.1166, 0.05272, 0.1166, 0.05314, 0.254, 0.04052, 0.2544, 0.04036, 0.2544, 0.04068, 0.1239, 0.05445, 0.1243, 0.05445, 0.1243, 0.05483, 0.1239, 0.05483, 0.1242, 0.05276, 0.124, 0.05254, 0.124, 0.05241, 0.1243, 0.05271, 0.124, 0.05254, 0.1237, 0.05254, 0.1236, 0.05241, 0.124, 0.05241, 0.1237, 0.05254, 0.1234, 0.05276, 0.1233, 0.05271, 0.1236, 0.05241, 0.1234, 0.05276, 0.1234, 0.05308, 0.1233, 0.05313, 0.1233, 0.05271, 0.1234, 0.05308, 0.1237, 0.05331, 0.1236, 0.05343, 0.1233, 0.05313, 0.1237, 0.05331, 0.124, 0.05331, 0.124, 0.05343, 0.1236, 0.05343, 0.124, 0.05331, 0.1242, 0.05308, 0.1243, 0.05313, 0.124, 0.05343, 0.1242, 0.05308, 0.1242, 0.05276, 0.1243, 0.05271, 0.1243, 0.05313])
me_plane_004.materials.append(mat_material_001)
me_plane_004.use_remesh_fix_poles = True
me_plane_004.use_remesh_preserve_attributes = False
me_plane_004.use_mirror_vertex_groups = False
me_plane_004.update()
me_plane_005 = bpy.data.meshes.new('Plane.005')
me_plane_005.from_pydata([(-0.3931, 0.7557, 0.2086), (-0.549, 0.7557, 0.2086), (-0.3931, 0.9632, 0.2086), (-0.549, 0.9632, 0.2086), (-0.3931, 0.9025, 0.06188), (-0.549, 0.9025, 0.06188), (-0.3931, 0.7557, 0.001101), (-0.549, 0.7557, 0.001101), (-0.3931, 0.609, 0.06188), (-0.549, 0.609, 0.06188), (-0.3931, 0.5482, 0.2086), (-0.549, 0.5482, 0.2086), (-0.3931, 0.609, 0.3553), (-0.549, 0.609, 0.3553), (-0.3931, 0.7557, 0.4161), (-0.549, 0.7557, 0.4161), (-0.3931, 0.9025, 0.3553), (-0.549, 0.9025, 0.3553), (-0.549, 0.8671, 0.09723), (-0.549, 0.9132, 0.2086), (-0.549, 0.7557, 0.05109), (-0.549, 0.6443, 0.09723), (-0.549, 0.5982, 0.2086), (-0.549, 0.6443, 0.32), (-0.549, 0.7557, 0.3661), (-0.549, 0.8671, 0.32)], [], [(0, 4, 2), (1, 19, 18), (2, 4, 5, 3), (0, 6, 4), (1, 18, 20), (4, 6, 7, 5), (0, 8, 6), (1, 20, 21), (6, 8, 9, 7), (0, 10, 8), (1, 21, 22), (8, 10, 11, 9), (0, 12, 10), (1, 22, 23), (10, 12, 13, 11), (0, 14, 12), (1, 23, 24), (12, 14, 15, 13), (0, 16, 14), (1, 24, 25), (14, 16, 17, 15), (0, 2, 16), (1, 25, 19), (16, 2, 3, 17), (19, 3, 5, 18), (18, 5, 7, 20), (20, 7, 9, 21), (21, 9, 11, 22), (22, 11, 13, 23), (23, 13, 15, 24), (24, 15, 17, 25), (25, 17, 3, 19)])
_uv = me_plane_005.uv_layers.new(name='UVMap')
_uv.uv.foreach_set('vector', [0.1171, 0.05293, 0.1173, 0.05242, 0.1176, 0.05272, 0.254, 0.04154, 0.2542, 0.04115, 0.2544, 0.04138, 0.1251, 0.05338, 0.1251, 0.05377, 0.1247, 0.05377, 0.1247, 0.05338, 0.1171, 0.05293, 0.1169, 0.05242, 0.1173, 0.05242, 0.254, 0.04154, 0.2544, 0.04138, 0.2544, 0.0417, 0.1238, 0.05222, 0.1238, 0.05183, 0.1242, 0.05183, 0.1242, 0.05222, 0.1171, 0.05293, 0.1166, 0.05272, 0.1169, 0.05242, 0.254, 0.04154, 0.2544, 0.0417, 0.2542, 0.04192, 0.1238, 0.05183, 0.1238, 0.05144, 0.1242, 0.05144, 0.1242, 0.05183, 0.1171, 0.05293, 0.1166, 0.05314, 0.1166, 0.05272, 0.254, 0.04154, 0.2542, 0.04192, 0.2539, 0.04192, 0.1218, 0.05527, 0.1218, 0.05487, 0.1222, 0.05487, 0.1222, 0.05527, 0.1171, 0.05293, 0.1169, 0.05344, 0.1166, 0.05314, 0.254, 0.04154, 0.2539, 0.04192, 0.2536, 0.0417, 0.1218, 0.05487, 0.1218, 0.0545, 0.1222, 0.0545, 0.1222, 0.05487, 0.1171, 0.05293, 0.1173, 0.05344, 0.1169, 0.05344, 0.254, 0.04154, 0.2536, 0.0417, 0.2536, 0.04138, 0.1251, 0.04561, 0.1251, 0.04601, 0.1247, 0.04601, 0.1247, 0.04561, 0.1171, 0.05293, 0.1176, 0.05314, 0.1173, 0.05344, 0.254, 0.04154, 0.2536, 0.04138, 0.2539, 0.04115, 0.1251, 0.04601, 0.1251, 0.04639, 0.1247, 0.04639, 0.1247, 0.04601, 0.1171, 0.05293, 0.1176, 0.05272, 0.1176, 0.05314, 0.254, 0.04154, 0.2539, 0.04115, 0.2542, 0.04115, 0.1251, 0.053, 0.1251, 0.05338, 0.1247, 0.05338, 0.1247, 0.053, 0.124, 0.05355, 0.124, 0.05343, 0.1243, 0.05373, 0.1242, 0.05378, 0.1242, 0.05378, 0.1243, 0.05373, 0.1243, 0.05415, 0.1242, 0.0541, 0.1242, 0.0541, 0.1243, 0.05415, 0.124, 0.05445, 0.124, 0.05433, 0.124, 0.05433, 0.124, 0.05445, 0.1236, 0.05445, 0.1237, 0.05433, 0.1237, 0.05433, 0.1236, 0.05445, 0.1233, 0.05415, 0.1234, 0.0541, 0.1234, 0.0541, 0.1233, 0.05415, 0.1233, 0.05373, 0.1234, 0.05378, 0.1234, 0.05378, 0.1233, 0.05373, 0.1236, 0.05343, 0.1237, 0.05355, 0.1237, 0.05355, 0.1236, 0.05343, 0.124, 0.05343, 0.124, 0.05355])
me_plane_005.materials.append(mat_material_001)
me_plane_005.use_remesh_fix_poles = True
me_plane_005.use_remesh_preserve_attributes = False
me_plane_005.use_mirror_vertex_groups = False
me_plane_005.update()

# ---- objects
ob_sports_car_03_green = bpy.data.objects.new('Sports_Car_03_Green', me_plane)
ob_wheel_fl = bpy.data.objects.new('Wheel_FL', me_plane_002)
ob_wheel_fr = bpy.data.objects.new('Wheel_FR', me_plane_003)
ob_wheel_rl = bpy.data.objects.new('Wheel_RL', me_plane_004)
ob_wheel_rr = bpy.data.objects.new('Wheel_RR', me_plane_005)

# ---- transforms, parenting, visibility, modifiers, constraints
ob_sports_car_03_green.location = (0.0, 0.0, 0.0)
ob_sports_car_03_green.lineart.crease_threshold = 0.0
ob_wheel_fl.parent = ob_sports_car_03_green
ob_wheel_fl.location = (0.0, 0.0, -0.001074)
ob_wheel_fl.lineart.crease_threshold = 0.0
ob_wheel_fr.parent = ob_sports_car_03_green
ob_wheel_fr.location = (0.0, 0.0, -0.001074)
ob_wheel_fr.lineart.crease_threshold = 0.0
ob_wheel_rl.parent = ob_sports_car_03_green
ob_wheel_rl.location = (0.0, 0.0, -0.001074)
ob_wheel_rl.lineart.crease_threshold = 0.0
ob_wheel_rr.parent = ob_sports_car_03_green
ob_wheel_rr.location = (0.0, 0.0, -0.001074)
ob_wheel_rr.lineart.crease_threshold = 0.0

# ---- collection membership
col_collection.objects.link(ob_sports_car_03_green)
col_collection.objects.link(ob_wheel_fl)
col_collection.objects.link(ob_wheel_fr)
col_collection.objects.link(ob_wheel_rl)
col_collection.objects.link(ob_wheel_rr)

# ---- scene / render settings (as saved in the file)
scene.frame_start = 1; scene.frame_end = 250; scene.frame_set(1)
scene.render.engine = 'BLENDER_EEVEE_NEXT'
scene.cycles.use_denoising = False
scene.cycles.samples = 128
scene.cycles.sampling_pattern = 'TABULATED_SOBOL'
scene.cycles.use_adaptive_sampling = False
scene.cycles.use_light_tree = False
scene.view_settings.view_transform = 'Filmic'
bpy.context.view_layer.update()

# ---- added for rendering (the .blend has no active camera and no usable light): camera, sun
cam_auto = bpy.data.cameras.new('AutoCamera')
cam_auto.lens = 50.0
cam_auto.sensor_width = 36.0
cam_auto.clip_end = 1000.0
ob_auto_camera = bpy.data.objects.new('AutoCamera', cam_auto)
scene.collection.objects.link(ob_auto_camera)
ob_auto_camera.location = (2.71469, -3.34467, 2.51514)
ob_auto_camera.rotation_euler = (1.09748, -7.21219e-08, 0.694738)
scene.camera = ob_auto_camera
light_auto_sun = bpy.data.lights.new('AutoSun', 'SUN')
light_auto_sun.energy = 3.0
light_auto_sun.angle = 0.0523599
ob_auto_sun = bpy.data.objects.new('AutoSun', light_auto_sun)
scene.collection.objects.link(ob_auto_sun)
ob_auto_sun.rotation_euler = (0.872665, 0.174533, 0.523599)
bpy.context.view_layer.update()
